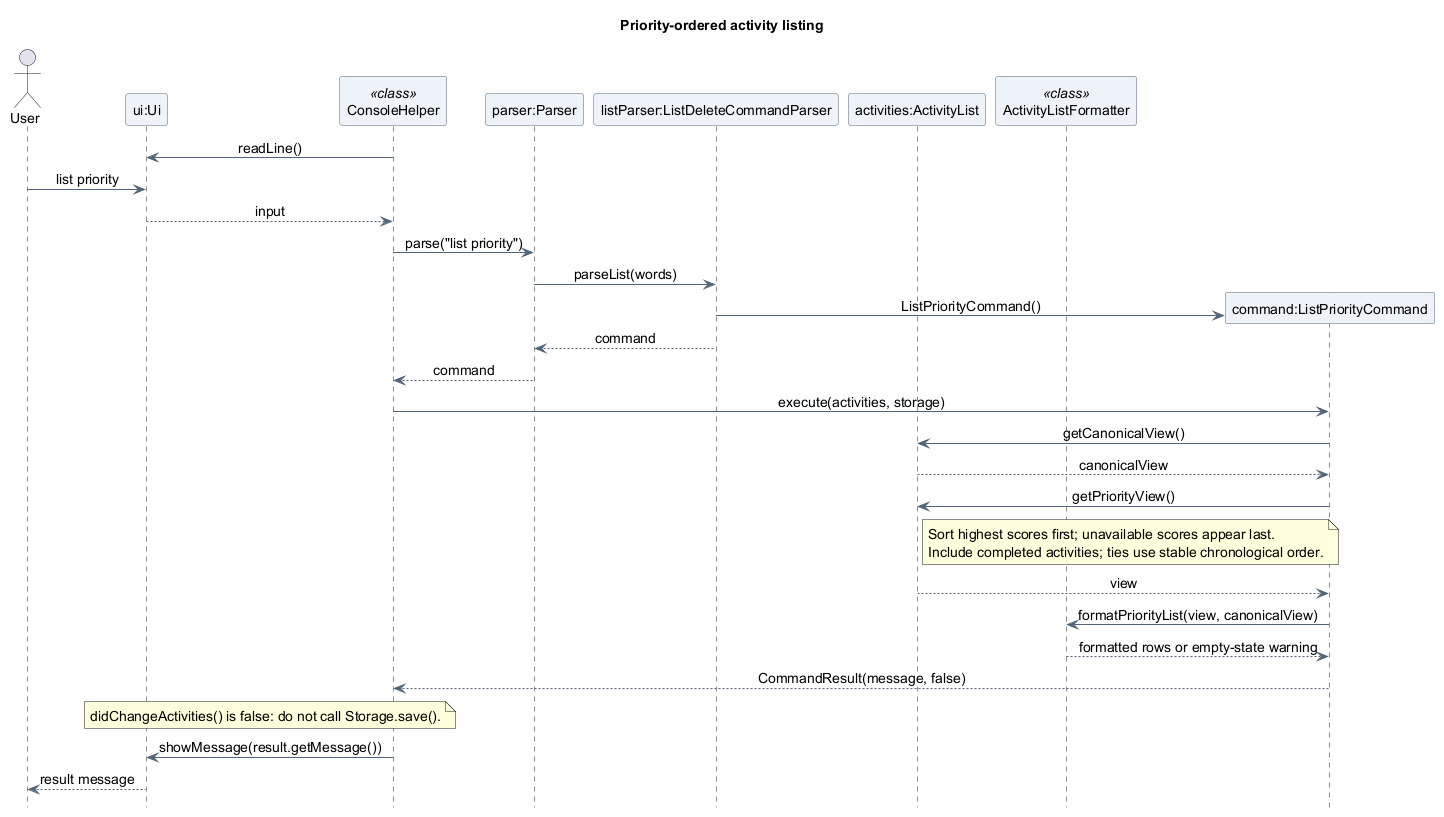

The diagram above was rendered by PlantUML. Its source (embedded in the PNG):
@startuml
title Priority-ordered activity listing
skinparam backgroundColor white
skinparam shadowing false
skinparam defaultFontName SansSerif
skinparam defaultFontSize 14
skinparam ArrowColor #526477
skinparam ParticipantBackgroundColor #EDF3F8
skinparam ParticipantBorderColor #526477
skinparam sequenceMessageAlign center
hide footbox

actor "User" as User
participant "ui:Ui" as UI
participant "ConsoleHelper" as Console <<class>>
participant "parser:Parser" as Parser
participant "listParser:ListDeleteCommandParser" as ListParser
participant "activities:ActivityList" as Activities
participant "ActivityListFormatter" as Formatter <<class>>

Console -> UI : readLine()
User -> UI : list priority
UI --> Console : input

Console -> Parser : parse("list priority")
Parser -> ListParser : parseList(words)
create participant "command:ListPriorityCommand" as Query
ListParser -> Query : ListPriorityCommand()
ListParser --> Parser : command
Parser --> Console : command
Console -> Query : execute(activities, storage)
Query -> Activities : getCanonicalView()
Activities --> Query : canonicalView
Query -> Activities : getPriorityView()
note right of Activities
  Sort highest scores first; unavailable scores appear last.
  Include completed activities; ties use stable chronological order.
end note
Activities --> Query : view
Query -> Formatter : formatPriorityList(view, canonicalView)
Formatter --> Query : formatted rows or empty-state warning
Query --> Console : CommandResult(message, false)
note over Console, UI
  didChangeActivities() is false: do not call Storage.save().
end note
Console -> UI : showMessage(result.getMessage())
UI --> User : result message
@enduml